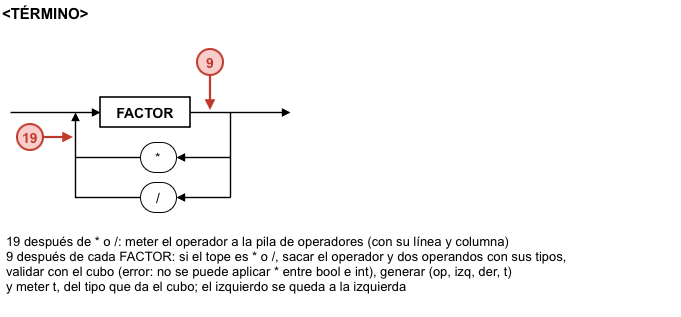

The diagram above was exported from draw.io. Its source (the exported page's mxGraphModel, read from the mxfile embedded in the PNG):
<mxGraphModel dx="990" dy="680" grid="1" gridSize="10" guides="1" tooltips="1" connect="1" arrows="1" fold="1" page="1" pageScale="1" pageWidth="1169" pageHeight="827" math="0" shadow="0">
  <root>
    <mxCell id="0" />
    <mxCell id="1" parent="0" />
    <mxCell id="c141" parent="1" style="text;html=0;fillColor=none;strokeColor=none;fontColor=#000000;fontStyle=1;fontSize=15;align=left;verticalAlign=middle;fontFamily=Arial;" value="&lt;TÉRMINO&gt;" vertex="1">
      <mxGeometry height="24" width="200" x="10" y="8" as="geometry" />
    </mxCell>
    <mxCell id="c142" edge="1" parent="1" style="endArrow=block;endFill=1;endSize=5;html=1;rounded=0;strokeColor=#000000;strokeWidth=1.4;">
      <mxGeometry relative="1" as="geometry">
        <mxPoint x="20" y="120" as="sourcePoint" />
        <mxPoint x="110" y="120" as="targetPoint" />
      </mxGeometry>
    </mxCell>
    <mxCell id="c143" edge="1" parent="1" style="endArrow=block;endFill=1;endSize=5;html=1;rounded=0;strokeColor=#000000;strokeWidth=1.4;">
      <mxGeometry relative="1" as="geometry">
        <mxPoint x="200" y="120" as="sourcePoint" />
        <mxPoint x="300" y="120" as="targetPoint" />
      </mxGeometry>
    </mxCell>
    <mxCell id="c144" edge="1" parent="1" style="endArrow=none;html=1;rounded=0;strokeColor=#000000;strokeWidth=1.4;">
      <mxGeometry relative="1" as="geometry">
        <mxPoint x="240" y="120" as="sourcePoint" />
        <mxPoint x="240" y="205" as="targetPoint" />
      </mxGeometry>
    </mxCell>
    <mxCell id="c145" edge="1" parent="1" style="endArrow=block;endFill=1;endSize=5;html=1;rounded=0;strokeColor=#000000;strokeWidth=1.4;">
      <mxGeometry relative="1" as="geometry">
        <mxPoint x="240" y="165" as="sourcePoint" />
        <mxPoint x="186" y="165" as="targetPoint" />
      </mxGeometry>
    </mxCell>
    <mxCell id="c146" edge="1" parent="1" style="endArrow=block;endFill=1;endSize=5;html=1;rounded=0;strokeColor=#000000;strokeWidth=1.4;">
      <mxGeometry relative="1" as="geometry">
        <mxPoint x="240" y="205" as="sourcePoint" />
        <mxPoint x="186" y="205" as="targetPoint" />
      </mxGeometry>
    </mxCell>
    <mxCell id="c147" edge="1" parent="1" style="endArrow=none;html=1;rounded=0;strokeColor=#000000;strokeWidth=1.4;">
      <mxGeometry relative="1" as="geometry">
        <mxPoint x="150" y="165" as="sourcePoint" />
        <mxPoint x="85" y="165" as="targetPoint" />
      </mxGeometry>
    </mxCell>
    <mxCell id="c148" edge="1" parent="1" style="endArrow=block;endFill=1;endSize=5;html=1;rounded=0;strokeColor=#000000;strokeWidth=1.4;">
      <mxGeometry relative="1" as="geometry">
        <Array as="points">
          <mxPoint x="85" y="205" />
        </Array>
        <mxPoint x="150" y="205" as="sourcePoint" />
        <mxPoint x="85" y="120" as="targetPoint" />
      </mxGeometry>
    </mxCell>
    <mxCell id="c149" parent="1" style="rounded=0;whiteSpace=wrap;html=1;fillColor=#FFFFFF;strokeColor=#000000;strokeWidth=1.6;fontColor=#000000;fontFamily=Arial;fontSize=14;fontStyle=1;" value="FACTOR" vertex="1">
      <mxGeometry height="30" width="90" x="110" y="105" as="geometry" />
    </mxCell>
    <mxCell id="c150" parent="1" style="rounded=1;arcSize=50;whiteSpace=wrap;html=1;fillColor=#FFFFFF;strokeColor=#000000;fontColor=#000000;fontFamily=Arial;fontSize=14;" value="*" vertex="1">
      <mxGeometry height="30" width="36" x="150" y="150" as="geometry" />
    </mxCell>
    <mxCell id="c151" parent="1" style="rounded=1;arcSize=50;whiteSpace=wrap;html=1;fillColor=#FFFFFF;strokeColor=#000000;fontColor=#000000;fontFamily=Arial;fontSize=14;" value="/" vertex="1">
      <mxGeometry height="30" width="36" x="150" y="190" as="geometry" />
    </mxCell>
    <mxCell id="c152" edge="1" parent="1" style="endArrow=block;endFill=1;endSize=5;html=1;rounded=0;strokeColor=#C0392B;strokeWidth=2.2;">
      <mxGeometry relative="1" as="geometry">
        <mxPoint x="220" y="83" as="sourcePoint" />
        <mxPoint x="220" y="118" as="targetPoint" />
      </mxGeometry>
    </mxCell>
    <mxCell id="c153" parent="1" style="ellipse;shape=ellipse;perimeter=ellipsePerimeter;whiteSpace=wrap;html=1;aspect=fixed;fillColor=#F8CECC;strokeColor=#C0392B;strokeWidth=2;fontColor=#C0392B;fontStyle=1;fontSize=14;fontFamily=Arial;" value="9" vertex="1">
      <mxGeometry height="26" width="26" x="207" y="57" as="geometry" />
    </mxCell>
    <mxCell id="c154" edge="1" parent="1" style="endArrow=block;endFill=1;endSize=5;html=1;rounded=0;strokeColor=#C0392B;strokeWidth=2.2;">
      <mxGeometry relative="1" as="geometry">
        <mxPoint x="53" y="145" as="sourcePoint" />
        <mxPoint x="83" y="145" as="targetPoint" />
      </mxGeometry>
    </mxCell>
    <mxCell id="c155" parent="1" style="ellipse;shape=ellipse;perimeter=ellipsePerimeter;whiteSpace=wrap;html=1;aspect=fixed;fillColor=#F8CECC;strokeColor=#C0392B;strokeWidth=2;fontColor=#C0392B;fontStyle=1;fontSize=14;fontFamily=Arial;" value="19" vertex="1">
      <mxGeometry height="26" width="26" x="27" y="132" as="geometry" />
    </mxCell>
    <mxCell id="c156" parent="1" style="text;html=0;whiteSpace=wrap;fillColor=none;strokeColor=none;fontColor=#000000;align=left;verticalAlign=top;fontFamily=Arial;fontSize=13;spacingLeft=4;" value="19 después de * o /: meter el operador a la pila de operadores (con su línea y columna)&#10;9  después de cada FACTOR: si el tope es * o /, sacar el operador y dos operandos con sus tipos,&#10;   validar con el cubo (error: no se puede aplicar * entre bool e int), generar (op, izq, der, t)&#10;   y meter t, del tipo que da el cubo; el izquierdo se queda a la izquierda" vertex="1">
      <mxGeometry height="90" width="681" x="10" y="235" as="geometry" />
    </mxCell>
  </root>
</mxGraphModel>